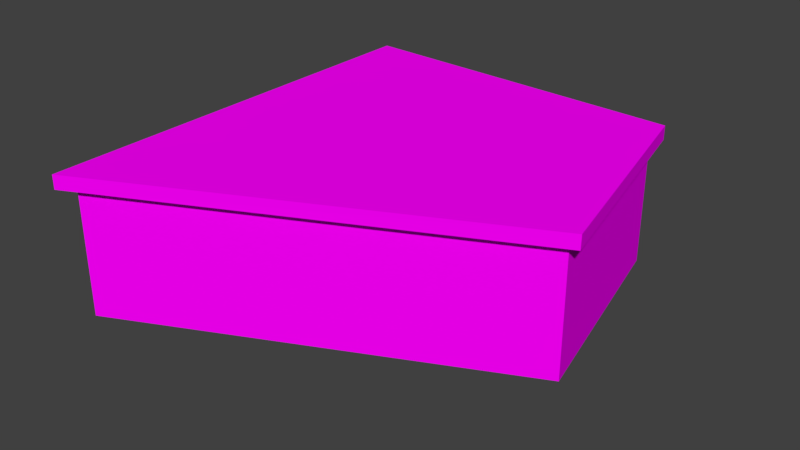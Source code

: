 # Source: Piattaforma.blend  (saved by Blender 2.78.0; exported with 4.5.12 LTS)
import bpy
from mathutils import Matrix  # noqa: F401  (used for matrix-valued properties, if any)

bpy.ops.wm.read_factory_settings(use_empty=True)
scene = bpy.context.scene
scene.name = 'Scene'

# ---- collections
col_collection_1 = bpy.data.collections.new('Collection 1'); scene.collection.children.link(col_collection_1)

# ---- images (referenced by path relative to the original .blend; pixels are not part of the script)
import os
ASSET_DIR = os.environ.get("B2B_ASSET_DIR", "")  # directory of the original .blend (textures are referenced by path, not embedded)
HERE = os.path.dirname(os.path.abspath(__file__))  # packed textures are extracted next to this script under _unpacked/

def load_image(name, relpath, width, height, colorspace="sRGB"):
    """Load a texture the original file referenced (path relative to the .blend, or extracted next to this script)."""
    p = next((c for c in (os.path.join(HERE, relpath), os.path.join(ASSET_DIR, relpath)) if relpath and os.path.exists(c)), "")
    if p:
        img = bpy.data.images.load(p, check_existing=True)
        img.name = name
    else:  # same state as the original file: an image datablock whose file is absent (Cycles renders it pink)
        img = bpy.data.images.new(name, width, height)
        img.source = "FILE"
        img.filepath = "//" + (relpath or name)
    img.colorspace_settings.name = colorspace
    return img
img_piattaforma_txt_png = load_image('Piattaforma_TXT.png', 'Piattaforma_TXT.png', 1024, 1024, 'sRGB')

# ---- materials (node trees are filled in below, after node groups)
mat_material_piattaformapoeta = bpy.data.materials.new('Material_PiattaformaPoeta')
mat_material_piattaformapoeta.alpha_threshold = 0.0
mat_material_piattaformapoeta.roughness = 0.5

# ---- material node trees
mat_material_piattaformapoeta.use_nodes = True; mat_material_piattaformapoeta.node_tree.nodes.clear()
_N = mat_material_piattaformapoeta.node_tree.nodes; _L = mat_material_piattaformapoeta.node_tree.links
n0 = _N.new('ShaderNodeOutputMaterial'); n0.name = 'Material Output'; n0.location = (300, 300)
n1 = _N.new('ShaderNodeBsdfDiffuse'); n1.name = 'Diffuse BSDF'; n1.location = (10, 300)
n2 = _N.new('ShaderNodeTexImage'); n2.name = 'Image Texture'; n2.location = (-248, 299)
n2.width = 140
n2.image = img_piattaforma_txt_png
_L.new(n1.outputs[0], n0.inputs[0])
_L.new(n2.outputs[0], n1.inputs[0])
n0.is_active_output = True

# ---- world
world_world = bpy.data.worlds.new('World'); scene.world = world_world
world_world.color = (0.05088, 0.05088, 0.05088)
world_world.use_sun_shadow = False
world_world.sun_shadow_jitter_overblur = 0.0
world_world.cycles.sampling_method = 'MANUAL'

# ---- meshes
me_cube_005 = bpy.data.meshes.new('Cube.005')
me_cube_005.from_pydata([(-0.9023, -0.524, 9.0), (-0.9023, -0.524, 10.0), (-0.942, 0.5122, 9.0), (-0.942, 0.5122, 10.0), (0.9482, -0.07735, 9.0), (0.9485, -0.07672, 10.0), (0.6905, 0.4752, 9.0), (0.6905, 0.4752, 10.0), (-0.8535, -0.4884, 9.0), (-0.8909, 0.4884, 9.0), (0.8909, -0.06737, 9.0), (0.6479, 0.4535, 9.0), (-0.8535, -0.4884, 0.0), (-0.8909, 0.4884, 0.0), (0.8909, -0.06737, 0.0), (0.6479, 0.4535, 0.0)], [], [(1, 3, 2, 0), (3, 7, 6, 2), (7, 5, 4, 6), (5, 1, 0, 4), (0, 2, 9, 8), (5, 7, 3, 1), (11, 10, 14, 15), (2, 6, 11, 9), (4, 0, 8, 10), (6, 4, 10, 11), (12, 13, 15, 14), (8, 9, 13, 12), (10, 8, 12, 14), (9, 11, 15, 13)])
_uv = me_cube_005.uv_layers.new(name='UVMap')
_uv.uv.foreach_set('vector', [0.5172, 0.2109, 0.3189, 0.2109, 0.3189, 0.1857, 0.5172, 0.1857, 0.3189, 0.2109, 0.006827, 0.2109, 0.006826, 0.1857, 0.3189, 0.1857, 0.9976, 0.2109, 0.8811, 0.2109, 0.881, 0.1857, 0.9976, 0.1857, 0.8811, 0.2109, 0.5172, 0.2109, 0.5172, 0.1857, 0.881, 0.1857, 0.4579, 0.9819, 0.3478, 0.674, 0.3654, 0.6764, 0.4693, 0.9666, 0.9163, 0.2332, 0.8607, 0.5071, 0.1521, 0.6944, 0.04287, 0.2332, 0.9929, 0.1668, 0.877, 0.1668, 0.877, 0.0001287, 0.9929, 0.0001287, 0.3478, 0.674, 0.7541, 0.556, 0.7457, 0.5658, 0.3654, 0.6764, 0.9723, 0.7568, 0.4579, 0.9819, 0.4693, 0.9666, 0.9484, 0.7568, 0.8293, 0.551, 0.9723, 0.7568, 0.9484, 0.7568, 0.8136, 0.5628, 0.4801, 0.9351, 0.3913, 0.6914, 0.7828, 0.5752, 0.8864, 0.687, 0.5151, 0.1668, 0.318, 0.1668, 0.318, 0.0001289, 0.5151, 0.0001288, 0.877, 0.1668, 0.5151, 0.1668, 0.5151, 0.0001288, 0.877, 0.0001287, 0.318, 0.1668, 0.007666, 0.1668, 0.007664, 0.0001291, 0.318, 0.0001289])
me_cube_005.materials.append(mat_material_piattaformapoeta)
me_cube_005.use_remesh_preserve_volume = False
me_cube_005.use_remesh_preserve_attributes = False
me_cube_005.use_mirror_vertex_groups = False
me_cube_005.update()

# ---- objects
ob_incertezzapoeta_basepoeta = bpy.data.objects.new('IncertezzaPoeta_BasePoeta', me_cube_005)

# ---- transforms, parenting, visibility, modifiers, constraints
ob_incertezzapoeta_basepoeta.location = (0.0, 0.0, 0.0)
ob_incertezzapoeta_basepoeta.scale = (15.19, 30.18, 1.0)
ob_incertezzapoeta_basepoeta.lineart.crease_threshold = 0.0

# ---- collection membership
col_collection_1.objects.link(ob_incertezzapoeta_basepoeta)

# ---- scene / render settings (as saved in the file)
scene.frame_start = 1; scene.frame_end = 250; scene.frame_set(1)
scene.render.engine = 'CYCLES'
scene.render.resolution_percentage = 50
scene.render.dither_intensity = 0.0
scene.cycles.use_denoising = False
scene.cycles.samples = 128
scene.cycles.sampling_pattern = 'TABULATED_SOBOL'
scene.cycles.light_sampling_threshold = 0.0
scene.cycles.use_adaptive_sampling = False
scene.cycles.use_light_tree = False
scene.cycles.blur_glossy = 0.0
scene.cycles.sample_clamp_indirect = 0.0
scene.view_settings.view_transform = 'Standard'
bpy.context.view_layer.update()

# ---- added for rendering (the .blend has no active camera and no usable light): camera, sun
cam_auto = bpy.data.cameras.new('AutoCamera')
cam_auto.lens = 50.0
cam_auto.sensor_width = 36.0
cam_auto.clip_end = 1000.0
ob_auto_camera = bpy.data.objects.new('AutoCamera', cam_auto)
scene.collection.objects.link(ob_auto_camera)
ob_auto_camera.location = (40.4114, -48.6114, 37.2894)
ob_auto_camera.rotation_euler = (1.09748, -7.21219e-08, 0.694738)
scene.camera = ob_auto_camera
light_auto_sun = bpy.data.lights.new('AutoSun', 'SUN')
light_auto_sun.energy = 3.0
light_auto_sun.angle = 0.0523599
ob_auto_sun = bpy.data.objects.new('AutoSun', light_auto_sun)
scene.collection.objects.link(ob_auto_sun)
ob_auto_sun.rotation_euler = (0.872665, 0.174533, 0.523599)
bpy.context.view_layer.update()
